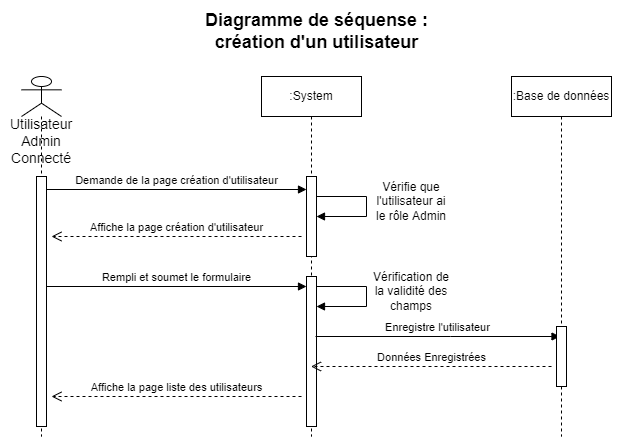

The diagram above was exported from draw.io. Its source (the exported page's mxGraphModel, read from the mxfile embedded in the PNG):
<mxGraphModel dx="1038" dy="489" grid="1" gridSize="10" guides="1" tooltips="1" connect="1" arrows="1" fold="1" page="1" pageScale="1" pageWidth="827" pageHeight="1169" math="0" shadow="0">
  <root>
    <mxCell id="0" />
    <mxCell id="1" parent="0" />
    <mxCell id="oE-red1b5EszzKg8WO2Z-1" value="&lt;b&gt;&lt;font style=&quot;font-size: 18px&quot;&gt;Diagramme de séquense : création d'un utilisateur&lt;/font&gt;&lt;/b&gt;" style="text;html=1;strokeColor=none;fillColor=none;align=center;verticalAlign=middle;whiteSpace=wrap;rounded=0;" vertex="1" parent="1">
      <mxGeometry x="290" y="20" width="231" height="30" as="geometry" />
    </mxCell>
    <mxCell id="oE-red1b5EszzKg8WO2Z-6" value="" style="shape=umlLifeline;participant=umlActor;perimeter=lifelinePerimeter;whiteSpace=wrap;html=1;container=1;collapsible=0;recursiveResize=0;verticalAlign=top;spacingTop=36;outlineConnect=0;fontSize=24;rounded=0;" vertex="1" parent="1">
      <mxGeometry x="110" y="80" width="40" height="360" as="geometry" />
    </mxCell>
    <mxCell id="oE-red1b5EszzKg8WO2Z-7" value="" style="html=1;points=[];perimeter=orthogonalPerimeter;rounded=0;labelBackgroundColor=none;fontSize=14;" vertex="1" parent="oE-red1b5EszzKg8WO2Z-6">
      <mxGeometry x="15" y="100" width="10" height="250" as="geometry" />
    </mxCell>
    <mxCell id="oE-red1b5EszzKg8WO2Z-8" value="Utilisateur&lt;br&gt;Admin&lt;br&gt;Connecté" style="text;html=1;strokeColor=none;fillColor=none;align=center;verticalAlign=middle;whiteSpace=wrap;rounded=0;fontSize=14;" vertex="1" parent="oE-red1b5EszzKg8WO2Z-6">
      <mxGeometry x="-10" y="50" width="60" height="30" as="geometry" />
    </mxCell>
    <mxCell id="oE-red1b5EszzKg8WO2Z-10" value=":System" style="shape=umlLifeline;perimeter=lifelinePerimeter;whiteSpace=wrap;html=1;container=1;collapsible=0;recursiveResize=0;outlineConnect=0;" vertex="1" parent="1">
      <mxGeometry x="350" y="80" width="100" height="360" as="geometry" />
    </mxCell>
    <mxCell id="oE-red1b5EszzKg8WO2Z-12" value="" style="html=1;points=[];perimeter=orthogonalPerimeter;" vertex="1" parent="oE-red1b5EszzKg8WO2Z-10">
      <mxGeometry x="45" y="100" width="10" height="80" as="geometry" />
    </mxCell>
    <mxCell id="oE-red1b5EszzKg8WO2Z-13" value="Demande de la page création d'utilisateur" style="html=1;verticalAlign=bottom;endArrow=block;rounded=0;" edge="1" parent="oE-red1b5EszzKg8WO2Z-10">
      <mxGeometry width="80" relative="1" as="geometry">
        <mxPoint x="-215" y="113" as="sourcePoint" />
        <mxPoint x="45" y="113" as="targetPoint" />
      </mxGeometry>
    </mxCell>
    <mxCell id="oE-red1b5EszzKg8WO2Z-14" value="" style="html=1;verticalAlign=bottom;endArrow=block;rounded=0;" edge="1" parent="oE-red1b5EszzKg8WO2Z-10">
      <mxGeometry x="-0.1667" y="45" width="80" relative="1" as="geometry">
        <mxPoint x="55" y="120" as="sourcePoint" />
        <mxPoint x="55" y="140" as="targetPoint" />
        <Array as="points">
          <mxPoint x="105" y="120" />
          <mxPoint x="105" y="140" />
        </Array>
        <mxPoint x="-5" y="-20" as="offset" />
      </mxGeometry>
    </mxCell>
    <mxCell id="oE-red1b5EszzKg8WO2Z-19" value="" style="html=1;points=[];perimeter=orthogonalPerimeter;" vertex="1" parent="oE-red1b5EszzKg8WO2Z-10">
      <mxGeometry x="45" y="200" width="10" height="150" as="geometry" />
    </mxCell>
    <mxCell id="oE-red1b5EszzKg8WO2Z-21" value="" style="html=1;verticalAlign=bottom;endArrow=block;rounded=0;" edge="1" parent="oE-red1b5EszzKg8WO2Z-10">
      <mxGeometry x="-0.1667" y="45" width="80" relative="1" as="geometry">
        <mxPoint x="55" y="210" as="sourcePoint" />
        <mxPoint x="55" y="230" as="targetPoint" />
        <Array as="points">
          <mxPoint x="105" y="210" />
          <mxPoint x="105" y="230" />
        </Array>
        <mxPoint x="-5" y="-20" as="offset" />
      </mxGeometry>
    </mxCell>
    <mxCell id="oE-red1b5EszzKg8WO2Z-25" value="Enregistre l'utilisateur" style="html=1;verticalAlign=bottom;endArrow=block;rounded=0;" edge="1" parent="oE-red1b5EszzKg8WO2Z-10">
      <mxGeometry width="80" relative="1" as="geometry">
        <mxPoint x="54" y="260" as="sourcePoint" />
        <mxPoint x="298.5" y="260" as="targetPoint" />
        <Array as="points">
          <mxPoint x="189" y="260" />
        </Array>
      </mxGeometry>
    </mxCell>
    <mxCell id="oE-red1b5EszzKg8WO2Z-11" value=":Base de données" style="shape=umlLifeline;perimeter=lifelinePerimeter;whiteSpace=wrap;html=1;container=1;collapsible=0;recursiveResize=0;outlineConnect=0;" vertex="1" parent="1">
      <mxGeometry x="600" y="80" width="100" height="360" as="geometry" />
    </mxCell>
    <mxCell id="oE-red1b5EszzKg8WO2Z-23" value="" style="html=1;points=[];perimeter=orthogonalPerimeter;" vertex="1" parent="oE-red1b5EszzKg8WO2Z-11">
      <mxGeometry x="45" y="250" width="10" height="60" as="geometry" />
    </mxCell>
    <mxCell id="oE-red1b5EszzKg8WO2Z-15" value="Vérifie que l'utilisateur ai le rôle Admin" style="text;html=1;strokeColor=none;fillColor=none;align=center;verticalAlign=middle;whiteSpace=wrap;rounded=0;" vertex="1" parent="1">
      <mxGeometry x="460" y="190" width="80" height="30" as="geometry" />
    </mxCell>
    <mxCell id="oE-red1b5EszzKg8WO2Z-16" value="Affiche la page création d'utilisateur" style="html=1;verticalAlign=bottom;endArrow=open;dashed=1;endSize=8;rounded=0;" edge="1" parent="1">
      <mxGeometry relative="1" as="geometry">
        <mxPoint x="390" y="240" as="sourcePoint" />
        <mxPoint x="140" y="240" as="targetPoint" />
      </mxGeometry>
    </mxCell>
    <mxCell id="oE-red1b5EszzKg8WO2Z-20" value="Rempli et soumet le formulaire" style="html=1;verticalAlign=bottom;endArrow=block;rounded=0;" edge="1" parent="1">
      <mxGeometry width="80" relative="1" as="geometry">
        <mxPoint x="135" y="290" as="sourcePoint" />
        <mxPoint x="395" y="290" as="targetPoint" />
      </mxGeometry>
    </mxCell>
    <mxCell id="oE-red1b5EszzKg8WO2Z-22" value="Vérification de la validité des champs" style="text;html=1;strokeColor=none;fillColor=none;align=center;verticalAlign=middle;whiteSpace=wrap;rounded=0;" vertex="1" parent="1">
      <mxGeometry x="460" y="280" width="80" height="30" as="geometry" />
    </mxCell>
    <mxCell id="oE-red1b5EszzKg8WO2Z-27" value="Données Enregistrées" style="html=1;verticalAlign=bottom;endArrow=open;dashed=1;endSize=8;rounded=0;" edge="1" parent="1" target="oE-red1b5EszzKg8WO2Z-10">
      <mxGeometry relative="1" as="geometry">
        <mxPoint x="640" y="370" as="sourcePoint" />
        <mxPoint x="560" y="370" as="targetPoint" />
      </mxGeometry>
    </mxCell>
    <mxCell id="oE-red1b5EszzKg8WO2Z-28" value="Affiche la page liste des utilisateurs" style="html=1;verticalAlign=bottom;endArrow=open;dashed=1;endSize=8;rounded=0;" edge="1" parent="1">
      <mxGeometry relative="1" as="geometry">
        <mxPoint x="390" y="400" as="sourcePoint" />
        <mxPoint x="140" y="400" as="targetPoint" />
      </mxGeometry>
    </mxCell>
  </root>
</mxGraphModel>